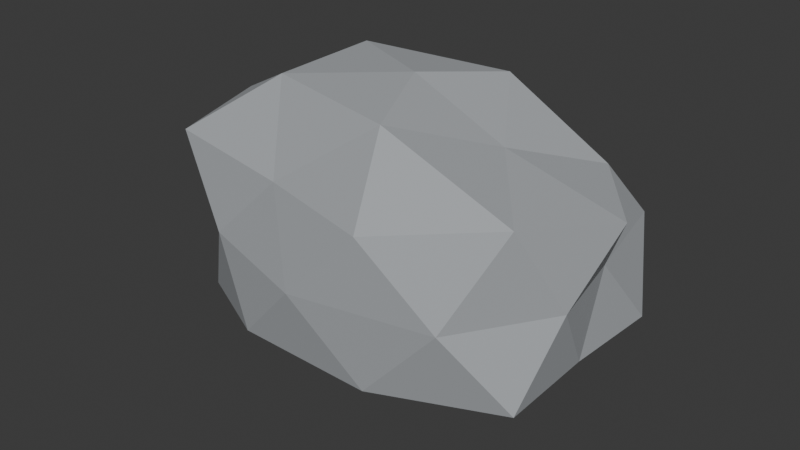 # Source: rock.blend  (saved by Blender 5.2.45; exported with 4.5.12 LTS)
import bpy
from mathutils import Matrix  # noqa: F401  (used for matrix-valued properties, if any)

bpy.ops.wm.read_factory_settings(use_empty=True)
scene = bpy.context.scene
scene.name = 'Scene'

# ---- collections
col_collection = bpy.data.collections.new('Collection'); scene.collection.children.link(col_collection)

# ---- materials (node trees are filled in below, after node groups)
mat_m_rock_gray = bpy.data.materials.new('M_Rock_Gray')
mat_m_rock_gray.diffuse_color = (0.39, 0.41, 0.43, 1.0)

# ---- material node trees
mat_m_rock_gray.use_nodes = True; mat_m_rock_gray.node_tree.nodes.clear()
_N = mat_m_rock_gray.node_tree.nodes; _L = mat_m_rock_gray.node_tree.links
n0 = _N.new('ShaderNodeBsdfPrincipled'); n0.name = 'Principled BSDF'; n0.location = (-200, 100)
n0.inputs[0].default_value = (0.39, 0.41, 0.43, 1.0)
n0.inputs[2].default_value = 0.92
n0.inputs[10].default_value = 0.005
n1 = _N.new('ShaderNodeOutputMaterial'); n1.name = 'Material Output'; n1.location = (200, 100)
_L.new(n0.outputs[0], n1.inputs[0])
n1.is_active_output = True

# ---- world
world_world = bpy.data.worlds.new('World'); scene.world = world_world
world_world.use_nodes = True; world_world.node_tree.nodes.clear()
_N = world_world.node_tree.nodes; _L = world_world.node_tree.links
n0 = _N.new('ShaderNodeOutputWorld'); n0.name = 'World Output'; n0.location = (200, 100)
n1 = _N.new('ShaderNodeBackground'); n1.name = 'Background'; n1.location = (-200, 100)
n1.inputs[0].default_value = (0.05088, 0.05088, 0.05088, 1.0)
_L.new(n1.outputs[0], n0.inputs[0])
n0.is_active_output = True
world_world.color = (0.05088, 0.05088, 0.05088)
world_world.sun_shadow_jitter_overblur = 0.0

# ---- meshes
me_sm_rock_01_mesh = bpy.data.meshes.new('SM_Rock_01_Mesh')
me_sm_rock_01_mesh.from_pydata([(0.0, 0.0, 0.0), (0.8279, -0.4511, 0.3613), (-0.2952, -0.6813, 0.3834), (-0.9769, 0.0, 0.3763), (-0.2298, 0.5305, 0.4521), (0.8401, 0.4578, 0.3564), (0.3049, -0.7037, 1.014), (-0.8443, -0.4601, 1.033), (-0.8315, 0.4531, 1.028), (0.2461, 0.5681, 0.9527), (0.9614, 0.0, 1.006), (0.0, 0.0, 1.347), (-0.1351, -0.3118, 0.2341), (0.3532, -0.1925, 0.2347), (0.2789, -0.6438, 0.3312), (0.8207, 0.0, 0.3641), (0.437, 0.2381, 0.1258), (-0.5829, 0.0, 0.08083), (-0.7688, -0.4189, 0.3121), (-0.1873, 0.4324, 0.05625), (-0.5786, 0.3153, 0.4065), (0.2334, 0.5387, 0.3905), (0.8724, -0.2126, 0.6939), (0.7884, 0.1921, 0.6939), (0.0, -0.7449, 0.6939), (0.6065, -0.626, 0.6939), (-0.8786, -0.2141, 0.6939), (-0.553, -0.5709, 0.6939), (-0.6139, 0.6337, 0.6939), (-1.073, 0.2615, 0.6939), (0.6795, 0.7014, 0.6939), (0.0, 0.6744, 0.6939), (0.766, -0.4174, 1.074), (-0.2384, -0.5502, 1.004), (-0.9368, 0.0, 1.07), (-0.2492, 0.5752, 1.018), (0.6697, 0.3649, 1.026), (0.1785, -0.412, 1.301), (0.4329, 0.0, 1.149), (-0.4691, -0.2556, 1.304), (-0.4749, 0.2588, 1.311), (0.1723, 0.3977, 1.28)], [], [(0, 13, 12), (1, 13, 15), (0, 12, 17), (0, 17, 19), (0, 19, 16), (1, 15, 22), (2, 14, 24), (3, 18, 26), (4, 20, 28), (5, 21, 30), (1, 22, 25), (2, 24, 27), (3, 26, 29), (4, 28, 31), (5, 30, 23), (6, 32, 37), (7, 33, 39), (8, 34, 40), (9, 35, 41), (10, 36, 38), (38, 41, 11), (38, 36, 41), (36, 9, 41), (41, 40, 11), (41, 35, 40), (35, 8, 40), (40, 39, 11), (40, 34, 39), (34, 7, 39), (39, 37, 11), (39, 33, 37), (33, 6, 37), (37, 38, 11), (37, 32, 38), (32, 10, 38), (23, 36, 10), (23, 30, 36), (30, 9, 36), (31, 35, 9), (31, 28, 35), (28, 8, 35), (29, 34, 8), (29, 26, 34), (26, 7, 34), (27, 33, 7), (27, 24, 33), (24, 6, 33), (25, 32, 6), (25, 22, 32), (22, 10, 32), (30, 31, 9), (30, 21, 31), (21, 4, 31), (28, 29, 8), (28, 20, 29), (20, 3, 29), (26, 27, 7), (26, 18, 27), (18, 2, 27), (24, 25, 6), (24, 14, 25), (14, 1, 25), (22, 23, 10), (22, 15, 23), (15, 5, 23), (16, 21, 5), (16, 19, 21), (19, 4, 21), (19, 20, 4), (19, 17, 20), (17, 3, 20), (17, 18, 3), (17, 12, 18), (12, 2, 18), (15, 16, 5), (15, 13, 16), (13, 0, 16), (12, 14, 2), (12, 13, 14), (13, 1, 14)])
_uv = me_sm_rock_01_mesh.uv_layers.new(name='UVMap')
_uv.uv.foreach_set('vector', [0.1818, 0.0, 0.2273, 0.07873, 0.1364, 0.07873, 0.2727, 0.1575, 0.3182, 0.07873, 0.3636, 0.1575, 0.9091, 0.0, 0.9545, 0.07873, 0.8636, 0.07873, 0.7273, 0.0, 0.7727, 0.07873, 0.6818, 0.07873, 0.5455, 0.0, 0.5909, 0.07873, 0.5, 0.07873, 0.2727, 0.1575, 0.3636, 0.1575, 0.3182, 0.2362, 0.09091, 0.1575, 0.1818, 0.1575, 0.1364, 0.2362, 0.8182, 0.1575, 0.9091, 0.1575, 0.8636, 0.2362, 0.6364, 0.1575, 0.7273, 0.1575, 0.6818, 0.2362, 0.4545, 0.1575, 0.5455, 0.1575, 0.5, 0.2362, 0.2727, 0.1575, 0.3182, 0.2362, 0.2273, 0.2362, 0.09091, 0.1575, 0.1364, 0.2362, 0.04546, 0.2362, 0.8182, 0.1575, 0.8636, 0.2362, 0.7727, 0.2362, 0.6364, 0.1575, 0.6818, 0.2362, 0.5909, 0.2362, 0.4545, 0.1575, 0.5, 0.2362, 0.4091, 0.2362, 0.1818, 0.3149, 0.2727, 0.3149, 0.2273, 0.3937, 0.0, 0.3149, 0.09091, 0.3149, 0.04546, 0.3937, 0.7273, 0.3149, 0.8182, 0.3149, 0.7727, 0.3937, 0.5455, 0.3149, 0.6364, 0.3149, 0.5909, 0.3937, 0.3636, 0.3149, 0.4545, 0.3149, 0.4091, 0.3937, 0.4091, 0.3937, 0.5, 0.3937, 0.4545, 0.4724, 0.4091, 0.3937, 0.4545, 0.3149, 0.5, 0.3937, 0.4545, 0.3149, 0.5455, 0.3149, 0.5, 0.3937, 0.5909, 0.3937, 0.6818, 0.3937, 0.6364, 0.4724, 0.5909, 0.3937, 0.6364, 0.3149, 0.6818, 0.3937, 0.6364, 0.3149, 0.7273, 0.3149, 0.6818, 0.3937, 0.7727, 0.3937, 0.8636, 0.3937, 0.8182, 0.4724, 0.7727, 0.3937, 0.8182, 0.3149, 0.8636, 0.3937, 0.8182, 0.3149, 0.9091, 0.3149, 0.8636, 0.3937, 0.04546, 0.3937, 0.1364, 0.3937, 0.09091, 0.4724, 0.04546, 0.3937, 0.09091, 0.3149, 0.1364, 0.3937, 0.09091, 0.3149, 0.1818, 0.3149, 0.1364, 0.3937, 0.2273, 0.3937, 0.3182, 0.3937, 0.2727, 0.4724, 0.2273, 0.3937, 0.2727, 0.3149, 0.3182, 0.3937, 0.2727, 0.3149, 0.3636, 0.3149, 0.3182, 0.3937, 0.4091, 0.2362, 0.4545, 0.3149, 0.3636, 0.3149, 0.4091, 0.2362, 0.5, 0.2362, 0.4545, 0.3149, 0.5, 0.2362, 0.5455, 0.3149, 0.4545, 0.3149, 0.5909, 0.2362, 0.6364, 0.3149, 0.5455, 0.3149, 0.5909, 0.2362, 0.6818, 0.2362, 0.6364, 0.3149, 0.6818, 0.2362, 0.7273, 0.3149, 0.6364, 0.3149, 0.7727, 0.2362, 0.8182, 0.3149, 0.7273, 0.3149, 0.7727, 0.2362, 0.8636, 0.2362, 0.8182, 0.3149, 0.8636, 0.2362, 0.9091, 0.3149, 0.8182, 0.3149, 0.04546, 0.2362, 0.09091, 0.3149, 0.0, 0.3149, 0.04546, 0.2362, 0.1364, 0.2362, 0.09091, 0.3149, 0.1364, 0.2362, 0.1818, 0.3149, 0.09091, 0.3149, 0.2273, 0.2362, 0.2727, 0.3149, 0.1818, 0.3149, 0.2273, 0.2362, 0.3182, 0.2362, 0.2727, 0.3149, 0.3182, 0.2362, 0.3636, 0.3149, 0.2727, 0.3149, 0.5, 0.2362, 0.5909, 0.2362, 0.5455, 0.3149, 0.5, 0.2362, 0.5455, 0.1575, 0.5909, 0.2362, 0.5455, 0.1575, 0.6364, 0.1575, 0.5909, 0.2362, 0.6818, 0.2362, 0.7727, 0.2362, 0.7273, 0.3149, 0.6818, 0.2362, 0.7273, 0.1575, 0.7727, 0.2362, 0.7273, 0.1575, 0.8182, 0.1575, 0.7727, 0.2362, 0.8636, 0.2362, 0.9545, 0.2362, 0.9091, 0.3149, 0.8636, 0.2362, 0.9091, 0.1575, 0.9545, 0.2362, 0.9091, 0.1575, 1.0, 0.1575, 0.9545, 0.2362, 0.1364, 0.2362, 0.2273, 0.2362, 0.1818, 0.3149, 0.1364, 0.2362, 0.1818, 0.1575, 0.2273, 0.2362, 0.1818, 0.1575, 0.2727, 0.1575, 0.2273, 0.2362, 0.3182, 0.2362, 0.4091, 0.2362, 0.3636, 0.3149, 0.3182, 0.2362, 0.3636, 0.1575, 0.4091, 0.2362, 0.3636, 0.1575, 0.4545, 0.1575, 0.4091, 0.2362, 0.5, 0.07873, 0.5455, 0.1575, 0.4545, 0.1575, 0.5, 0.07873, 0.5909, 0.07873, 0.5455, 0.1575, 0.5909, 0.07873, 0.6364, 0.1575, 0.5455, 0.1575, 0.6818, 0.07873, 0.7273, 0.1575, 0.6364, 0.1575, 0.6818, 0.07873, 0.7727, 0.07873, 0.7273, 0.1575, 0.7727, 0.07873, 0.8182, 0.1575, 0.7273, 0.1575, 0.8636, 0.07873, 0.9091, 0.1575, 0.8182, 0.1575, 0.8636, 0.07873, 0.9545, 0.07873, 0.9091, 0.1575, 0.9545, 0.07873, 1.0, 0.1575, 0.9091, 0.1575, 0.3636, 0.1575, 0.4091, 0.07873, 0.4545, 0.1575, 0.3636, 0.1575, 0.3182, 0.07873, 0.4091, 0.07873, 0.3182, 0.07873, 0.3636, 0.0, 0.4091, 0.07873, 0.1364, 0.07873, 0.1818, 0.1575, 0.09091, 0.1575, 0.1364, 0.07873, 0.2273, 0.07873, 0.1818, 0.1575, 0.2273, 0.07873, 0.2727, 0.1575, 0.1818, 0.1575])
me_sm_rock_01_mesh.materials.append(mat_m_rock_gray)
me_sm_rock_01_mesh.update()

# ---- objects
ob_sm_rock_01 = bpy.data.objects.new('SM_Rock_01', me_sm_rock_01_mesh)

# ---- transforms, parenting, visibility, modifiers, constraints
ob_sm_rock_01.location = (0.0, 0.0, 0.0)

# ---- collection membership
col_collection.objects.link(ob_sm_rock_01)

# ---- scene / render settings (as saved in the file)
scene.frame_start = 1; scene.frame_end = 250; scene.frame_set(1)
scene.render.engine = 'BLENDER_EEVEE_NEXT'
scene.render.bake_bias = 0.0
scene.render.bake_samples = 0
scene.render.compositor_device = 'GPU'
scene.eevee.use_volume_custom_range = False
scene.eevee.fast_gi_thickness_near = 0.1
scene.eevee.fast_gi_thickness_far = 0.0
scene.eevee.ray_tracing_options.screen_trace_thickness = 0.1
bpy.context.view_layer.update()

# ---- added for rendering (the .blend has no active camera and no usable light): camera, sun
cam_auto = bpy.data.cameras.new('AutoCamera')
cam_auto.lens = 50.0
cam_auto.sensor_width = 36.0
cam_auto.clip_end = 1000.0
ob_auto_camera = bpy.data.objects.new('AutoCamera', cam_auto)
scene.collection.objects.link(ob_auto_camera)
ob_auto_camera.location = (2.56829, -3.17061, 2.77253)
ob_auto_camera.rotation_euler = (1.09748, -7.21219e-08, 0.694738)
scene.camera = ob_auto_camera
light_auto_sun = bpy.data.lights.new('AutoSun', 'SUN')
light_auto_sun.energy = 3.0
light_auto_sun.angle = 0.0523599
ob_auto_sun = bpy.data.objects.new('AutoSun', light_auto_sun)
scene.collection.objects.link(ob_auto_sun)
ob_auto_sun.rotation_euler = (0.872665, 0.174533, 0.523599)
bpy.context.view_layer.update()
